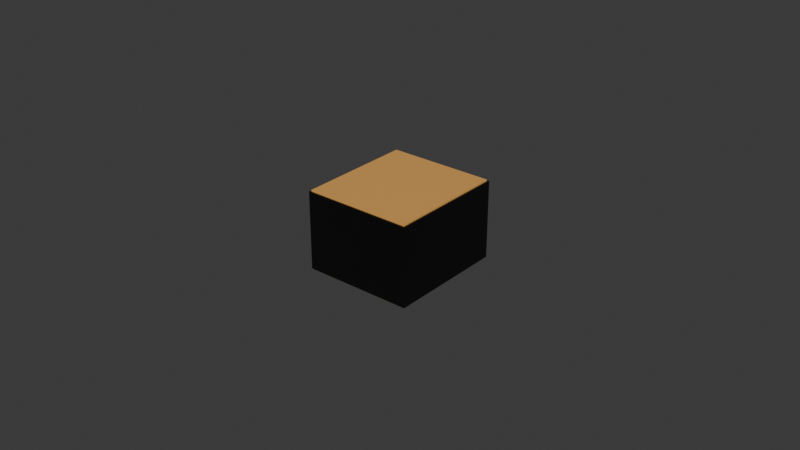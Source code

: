 # Source: dai.blend  (saved by Blender 4.2.66; exported with 4.5.12 LTS)
import bpy
from mathutils import Matrix  # noqa: F401  (used for matrix-valued properties, if any)

bpy.ops.wm.read_factory_settings(use_empty=True)
scene = bpy.context.scene
scene.name = 'Scene'

# ---- collections
col_collection = bpy.data.collections.new('Collection'); scene.collection.children.link(col_collection)

# ---- materials (node trees are filled in below, after node groups)
mat_018 = bpy.data.materials.new('マテリアル.018')
mat_017 = bpy.data.materials.new('マテリアル.017')

# ---- material node trees
mat_018.use_nodes = True; mat_018.node_tree.nodes.clear()
_N = mat_018.node_tree.nodes; _L = mat_018.node_tree.links
n0 = _N.new('ShaderNodeBsdfPrincipled'); n0.name = 'プリンシプルBSDF'; n0.location = (10, 300)
n0.inputs[0].default_value = (0.0, 0.0, 0.0, 1.0)
n1 = _N.new('ShaderNodeOutputMaterial'); n1.name = 'マテリアル出力'; n1.location = (300, 300)
_L.new(n0.outputs[0], n1.inputs[0])
n1.is_active_output = True
mat_017.use_nodes = True; mat_017.node_tree.nodes.clear()
_N = mat_017.node_tree.nodes; _L = mat_017.node_tree.links
n0 = _N.new('ShaderNodeBsdfPrincipled'); n0.name = 'プリンシプルBSDF'; n0.location = (10, 300)
n0.inputs[0].default_value = (0.7767, 0.3965, 0.1024, 255.0)
n1 = _N.new('ShaderNodeOutputMaterial'); n1.name = 'マテリアル出力'; n1.location = (300, 300)
_L.new(n0.outputs[0], n1.inputs[0])
n1.is_active_output = True

# ---- world
world_world = bpy.data.worlds.new('World'); scene.world = world_world
world_world.use_nodes = True; world_world.node_tree.nodes.clear()
_N = world_world.node_tree.nodes; _L = world_world.node_tree.links
n0 = _N.new('ShaderNodeOutputWorld'); n0.name = 'World Output'; n0.location = (300, 300)
n1 = _N.new('ShaderNodeBackground'); n1.name = 'Background'; n1.location = (10, 300)
n1.inputs[0].default_value = (0.05088, 0.05088, 0.05088, 1.0)
_L.new(n1.outputs[0], n0.inputs[0])
n0.is_active_output = True
world_world.color = (0.05088, 0.05088, 0.05088)
world_world.sun_shadow_jitter_overblur = 0.0

# ---- meshes
me_x = bpy.data.meshes.new('立方体')
me_x.from_pydata([(0.01932, -0.01497, -0.003367), (0.01932, -0.01497, 0.02163), (0.01932, 0.02363, -0.003367), (0.01932, 0.02363, 0.02163), (0.05452, -0.01497, -0.003367), (0.05452, -0.01497, 0.02163), (0.05452, 0.02363, -0.003367), (0.05452, 0.02363, 0.02163)], [], [(0, 1, 3, 2), (2, 3, 7, 6), (6, 7, 5, 4), (4, 5, 1, 0), (2, 6, 4, 0), (7, 3, 1, 5)])
_uv = me_x.uv_layers.new(name='UVマップ')
_uv.uv.foreach_set('vector', [0.375, 0.0, 0.625, 0.0, 0.625, 0.25, 0.375, 0.25, 0.375, 0.25, 0.625, 0.25, 0.625, 0.5, 0.375, 0.5, 0.375, 0.5, 0.625, 0.5, 0.625, 0.75, 0.375, 0.75, 0.375, 0.75, 0.625, 0.75, 0.625, 1.0, 0.375, 1.0, 0.125, 0.5, 0.375, 0.5, 0.375, 0.75, 0.125, 0.75, 0.625, 0.5, 0.875, 0.5, 0.875, 0.75, 0.625, 0.75])
me_x.materials.append(mat_018)
me_x.update()
me_001 = bpy.data.meshes.new('立方体.001')
me_001.from_pydata([(0.01982, -0.01447, -0.003867), (0.01982, -0.01447, 0.02213), (0.01982, 0.02313, -0.003867), (0.01982, 0.02313, 0.02213), (0.05402, -0.01447, -0.003867), (0.05402, -0.01447, 0.02213), (0.05402, 0.02313, -0.003867), (0.05402, 0.02313, 0.02213)], [], [(0, 1, 3, 2), (2, 3, 7, 6), (6, 7, 5, 4), (4, 5, 1, 0), (2, 6, 4, 0), (7, 3, 1, 5)])
_uv = me_001.uv_layers.new(name='UVマップ')
_uv.uv.foreach_set('vector', [0.375, 0.0, 0.625, 0.0, 0.625, 0.25, 0.375, 0.25, 0.375, 0.25, 0.625, 0.25, 0.625, 0.5, 0.375, 0.5, 0.375, 0.5, 0.625, 0.5, 0.625, 0.75, 0.375, 0.75, 0.375, 0.75, 0.625, 0.75, 0.625, 1.0, 0.375, 1.0, 0.125, 0.5, 0.375, 0.5, 0.375, 0.75, 0.125, 0.75, 0.625, 0.5, 0.875, 0.5, 0.875, 0.75, 0.625, 0.75])
me_001.materials.append(mat_017)
me_001.update()

# ---- objects
ob_x = bpy.data.objects.new('立方体', me_x)
ob_001 = bpy.data.objects.new('立方体.001', me_001)

# ---- transforms, parenting, visibility, modifiers, constraints
ob_x.location = (0.0, 0.0, 0.0)
ob_001.location = (0.0, 0.0, 0.0)

# ---- collection membership
col_collection.objects.link(ob_x)
col_collection.objects.link(ob_001)

# ---- scene / render settings (as saved in the file)
scene.frame_start = 1; scene.frame_end = 250; scene.frame_set(1)
scene.render.engine = 'BLENDER_EEVEE_NEXT'
bpy.context.view_layer.update()

# ---- added for rendering (the .blend has no active camera and no usable light): camera, sun
cam_auto = bpy.data.cameras.new('AutoCamera')
cam_auto.lens = 50.0
cam_auto.sensor_width = 36.0
cam_auto.clip_end = 1000.0
ob_auto_camera = bpy.data.objects.new('AutoCamera', cam_auto)
scene.collection.objects.link(ob_auto_camera)
ob_auto_camera.location = (0.221965, -0.217724, 0.157169)
ob_auto_camera.rotation_euler = (1.09748, -7.21219e-08, 0.694738)
scene.camera = ob_auto_camera
light_auto_sun = bpy.data.lights.new('AutoSun', 'SUN')
light_auto_sun.energy = 3.0
light_auto_sun.angle = 0.0523599
ob_auto_sun = bpy.data.objects.new('AutoSun', light_auto_sun)
scene.collection.objects.link(ob_auto_sun)
ob_auto_sun.rotation_euler = (0.872665, 0.174533, 0.523599)
bpy.context.view_layer.update()
